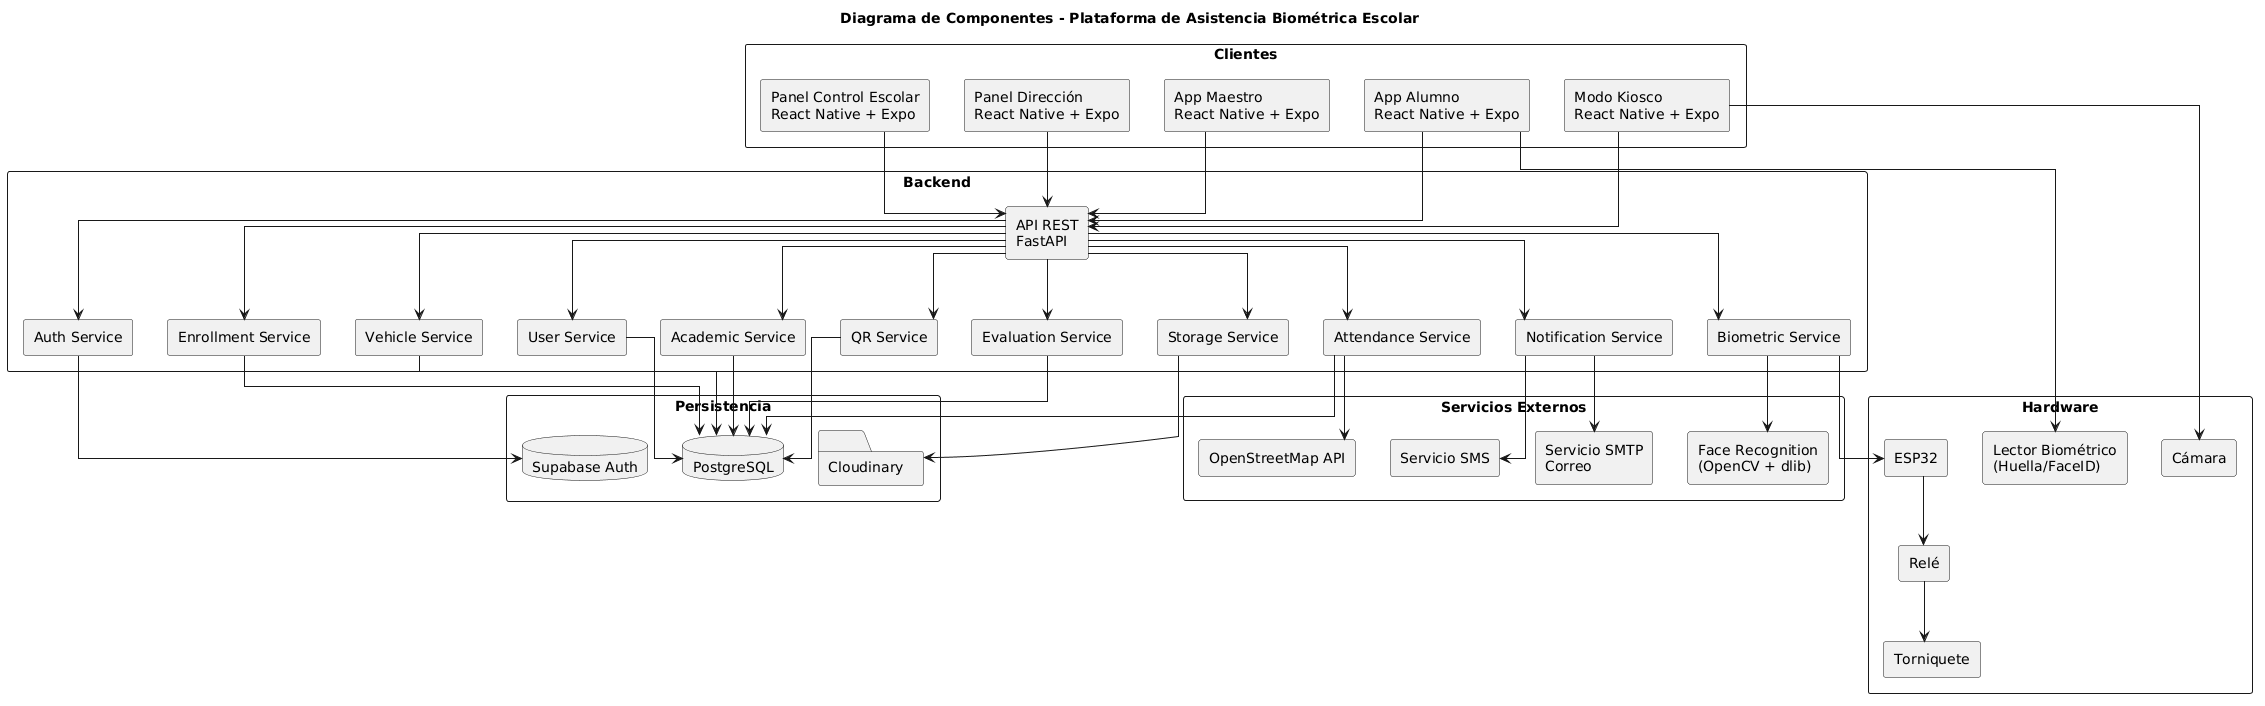

The diagram above was rendered by PlantUML. Its source (embedded in the PNG):
@startuml
title Diagrama de Componentes - Plataforma de Asistencia Biométrica Escolar

skinparam componentStyle rectangle
skinparam shadowing false
skinparam packageStyle rectangle
skinparam linetype ortho

package "Clientes" {

component "App Alumno\nReact Native + Expo" as Alumno

component "App Maestro\nReact Native + Expo" as Maestro

component "Panel Control Escolar\nReact Native + Expo" as Control

component "Panel Dirección\nReact Native + Expo" as Direccion

component "Modo Kiosco\nReact Native + Expo" as Kiosco

}

package "Backend" {

component "API REST\nFastAPI" as API

component "Auth Service" as Auth

component "User Service" as User

component "Academic Service" as Academic

component "Attendance Service" as Attendance

component "Evaluation Service" as Evaluation

component "Enrollment Service" as Enrollment

component "Vehicle Service" as Vehicle

component "Notification Service" as Notification

component "Biometric Service" as Biometric

component "QR Service" as QR

component "Storage Service" as Storage

}

package "Persistencia" {

database "Supabase Auth" as SupaAuth

database "PostgreSQL" as DB

folder "Cloudinary" as Cloudinary

}

package "Servicios Externos" {

component "Face Recognition\n(OpenCV + dlib)" as Face

component "OpenStreetMap API" as Maps

component "Servicio SMTP\nCorreo" as Email

component "Servicio SMS" as SMS

}

package "Hardware" {

component "ESP32" as ESP32

component "Relé" as Relay

component "Torniquete" as Gate

component "Cámara" as Camera

component "Lector Biométrico\n(Huella/FaceID)" as Sensor

}

Alumno --> API
Maestro --> API
Control --> API
Direccion --> API
Kiosco --> API

API --> Auth
API --> User
API --> Academic
API --> Attendance
API --> Evaluation
API --> Enrollment
API --> Vehicle
API --> Notification
API --> Biometric
API --> QR
API --> Storage

Auth --> SupaAuth

User --> DB
Academic --> DB
Attendance --> DB
Evaluation --> DB
Enrollment --> DB
Vehicle --> DB
QR --> DB

Storage --> Cloudinary

Biometric --> Face

Attendance --> Maps

Notification --> Email
Notification --> SMS

Kiosco --> Camera
Alumno --> Sensor

Biometric --> ESP32

ESP32 --> Relay

Relay --> Gate
@enduml